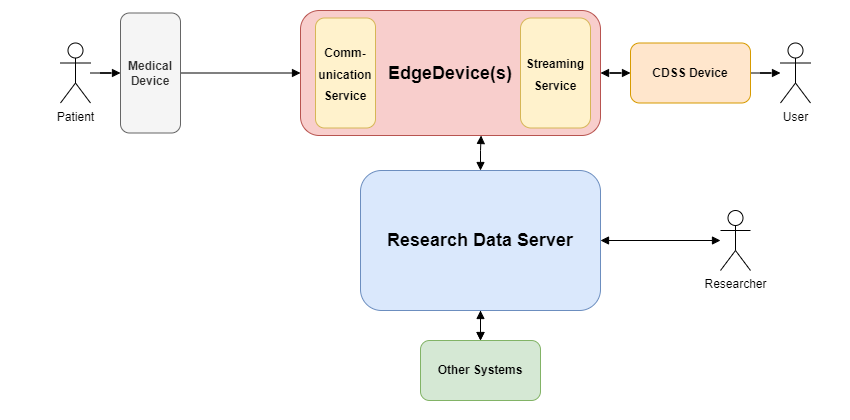

The diagram above was exported from draw.io. Its source (the exported page's mxGraphModel, read from the mxfile embedded in the PNG):
<mxGraphModel dx="3760" dy="82" grid="1" gridSize="10" guides="1" tooltips="1" connect="1" arrows="1" fold="1" page="1" pageScale="1" pageWidth="850" pageHeight="1100" math="0" shadow="0">
  <root>
    <mxCell id="0" />
    <mxCell id="1" parent="0" />
    <mxCell id="2" value="" style="group" parent="1" vertex="1" connectable="0">
      <mxGeometry x="-1700" y="1130" width="850" height="420" as="geometry" />
    </mxCell>
    <mxCell id="4" style="edgeStyle=orthogonalEdgeStyle;rounded=0;orthogonalLoop=1;jettySize=auto;html=1;entryX=0;entryY=0.5;entryDx=0;entryDy=0;endArrow=block;endFill=1;startArrow=block;startFill=1;" parent="2" source="5" target="21" edge="1">
      <mxGeometry relative="1" as="geometry" />
    </mxCell>
    <mxCell id="5" value="EdgeDevice(s)" style="rounded=1;whiteSpace=wrap;html=1;fillColor=#f8cecc;strokeColor=#b85450;fontStyle=1;fontSize=18;container=0;" parent="2" vertex="1">
      <mxGeometry x="300" y="10" width="300" height="125" as="geometry" />
    </mxCell>
    <mxCell id="6" style="edgeStyle=orthogonalEdgeStyle;rounded=0;orthogonalLoop=1;jettySize=auto;html=1;entryX=0.5;entryY=1;entryDx=0;entryDy=0;endArrow=block;endFill=1;" parent="2" source="7" target="17" edge="1">
      <mxGeometry relative="1" as="geometry">
        <mxPoint x="130" y="112.57692307692287" as="targetPoint" />
      </mxGeometry>
    </mxCell>
    <mxCell id="7" value="Patient" style="shape=umlActor;verticalLabelPosition=bottom;verticalAlign=top;html=1;outlineConnect=0;container=0;" parent="2" vertex="1">
      <mxGeometry x="60" y="42.5" width="30" height="60" as="geometry" />
    </mxCell>
    <mxCell id="8" value="&lt;font style=&quot;font-size: 12px;&quot;&gt;Comm-unication Service&lt;/font&gt;" style="rounded=1;whiteSpace=wrap;html=1;fillColor=#fff2cc;strokeColor=#d6b656;fontStyle=1;fontSize=18;container=0;" parent="2" vertex="1">
      <mxGeometry x="315" y="17.5" width="60" height="110" as="geometry" />
    </mxCell>
    <mxCell id="9" style="rounded=0;orthogonalLoop=1;jettySize=auto;html=1;edgeStyle=orthogonalEdgeStyle;exitX=0.5;exitY=0;exitDx=0;exitDy=0;endArrow=block;endFill=1;entryX=0;entryY=0.5;entryDx=0;entryDy=0;" parent="2" source="17" target="5" edge="1">
      <mxGeometry relative="1" as="geometry">
        <mxPoint x="180" y="112.57692307692287" as="sourcePoint" />
        <mxPoint x="300" y="73" as="targetPoint" />
        <Array as="points" />
      </mxGeometry>
    </mxCell>
    <mxCell id="10" value="User" style="shape=umlActor;verticalLabelPosition=bottom;verticalAlign=top;html=1;outlineConnect=0;container=0;" parent="2" vertex="1">
      <mxGeometry x="780" y="42.5" width="30" height="60" as="geometry" />
    </mxCell>
    <mxCell id="11" style="edgeStyle=orthogonalEdgeStyle;rounded=0;orthogonalLoop=1;jettySize=auto;html=1;endArrow=block;endFill=1;startArrow=block;startFill=1;" parent="2" source="14" target="15" edge="1">
      <mxGeometry relative="1" as="geometry" />
    </mxCell>
    <mxCell id="12" value="" style="edgeStyle=orthogonalEdgeStyle;rounded=0;orthogonalLoop=1;jettySize=auto;html=1;" parent="2" source="14" target="16" edge="1">
      <mxGeometry relative="1" as="geometry" />
    </mxCell>
    <mxCell id="13" value="" style="edgeStyle=orthogonalEdgeStyle;rounded=0;orthogonalLoop=1;jettySize=auto;html=1;startArrow=block;startFill=1;endArrow=block;endFill=1;" parent="2" source="14" target="16" edge="1">
      <mxGeometry relative="1" as="geometry" />
    </mxCell>
    <mxCell id="14" value="Research Data Server" style="rounded=1;whiteSpace=wrap;html=1;fillColor=#dae8fc;strokeColor=#6c8ebf;fontSize=18;fontStyle=1;container=0;" parent="2" vertex="1">
      <mxGeometry x="360" y="170" width="240" height="140" as="geometry" />
    </mxCell>
    <mxCell id="15" value="Researcher" style="shape=umlActor;verticalLabelPosition=bottom;verticalAlign=top;html=1;outlineConnect=0;container=0;" parent="2" vertex="1">
      <mxGeometry x="720" y="210" width="30" height="60" as="geometry" />
    </mxCell>
    <mxCell id="16" value="Other Systems" style="rounded=1;whiteSpace=wrap;html=1;fillColor=#d5e8d4;strokeColor=#82b366;fontStyle=1;container=0;" parent="2" vertex="1">
      <mxGeometry x="420" y="340" width="120" height="60" as="geometry" />
    </mxCell>
    <mxCell id="17" value="Medical Device" style="rounded=1;whiteSpace=wrap;html=1;direction=south;fillColor=#f5f5f5;fontColor=#333333;strokeColor=#666666;fontStyle=1;container=0;" parent="2" vertex="1">
      <mxGeometry x="120" y="12.5" width="60" height="120" as="geometry" />
    </mxCell>
    <mxCell id="18" style="edgeStyle=orthogonalEdgeStyle;rounded=0;orthogonalLoop=1;jettySize=auto;html=1;entryX=0.602;entryY=1;entryDx=0;entryDy=0;entryPerimeter=0;startArrow=block;startFill=1;endArrow=block;endFill=1;" parent="2" source="14" target="5" edge="1">
      <mxGeometry relative="1" as="geometry" />
    </mxCell>
    <mxCell id="19" value="&lt;font style=&quot;font-size: 12px;&quot;&gt;Streaming Service&lt;/font&gt;" style="rounded=1;whiteSpace=wrap;html=1;fillColor=#fff2cc;strokeColor=#d6b656;fontStyle=1;fontSize=18;container=0;" parent="2" vertex="1">
      <mxGeometry x="520" y="17.5" width="70" height="110" as="geometry" />
    </mxCell>
    <mxCell id="20" style="edgeStyle=orthogonalEdgeStyle;rounded=0;orthogonalLoop=1;jettySize=auto;html=1;endArrow=block;endFill=1;" parent="2" source="21" target="10" edge="1">
      <mxGeometry relative="1" as="geometry" />
    </mxCell>
    <mxCell id="21" value="&lt;b&gt;CDSS Device&lt;/b&gt;" style="rounded=1;whiteSpace=wrap;html=1;fillColor=#ffe6cc;strokeColor=#d79b00;" parent="2" vertex="1">
      <mxGeometry x="630" y="42.5" width="120" height="60" as="geometry" />
    </mxCell>
  </root>
</mxGraphModel>